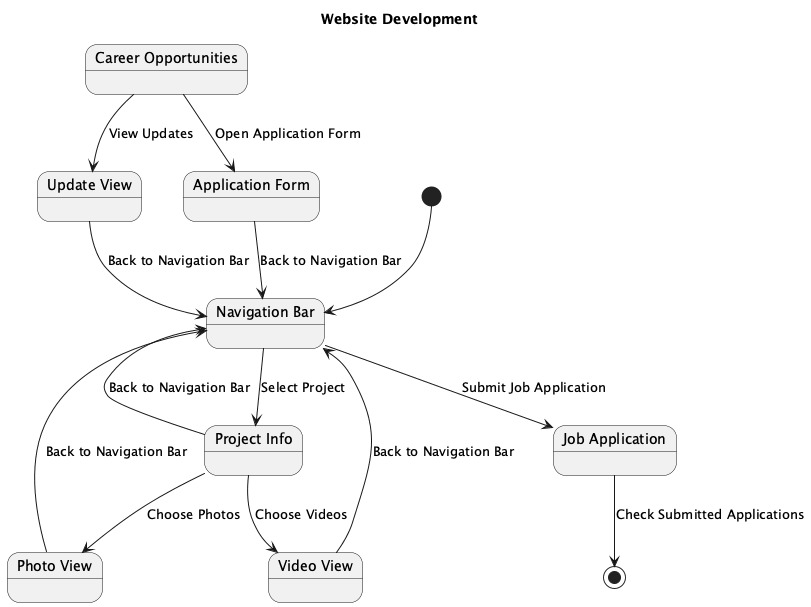

The diagram above was rendered by PlantUML. Its source (embedded in the PNG):
@startuml
title Website Development

[*] --> NavigationBar

state "Navigation Bar" as NavigationBar
state "Project Info" as ProjectInfo
state "Photo View" as PhotoView
state "Video View" as VideoView
state "Career Opportunities" as CareerOpportunities
state "Update View" as UpdateView
state "Application Form" as ApplicationForm

NavigationBar --> ProjectInfo : Select Project
ProjectInfo --> PhotoView : Choose Photos
ProjectInfo --> VideoView : Choose Videos
ProjectInfo --> NavigationBar : Back to Navigation Bar

PhotoView --> NavigationBar : Back to Navigation Bar
VideoView --> NavigationBar : Back to Navigation Bar

CareerOpportunities --> UpdateView : View Updates
CareerOpportunities --> ApplicationForm : Open Application Form

UpdateView --> NavigationBar : Back to Navigation Bar
ApplicationForm --> NavigationBar : Back to Navigation Bar

state "Job Application" as JobApplication

NavigationBar --> JobApplication : Submit Job Application
JobApplication --> [*] : Check Submitted Applications

@enduml